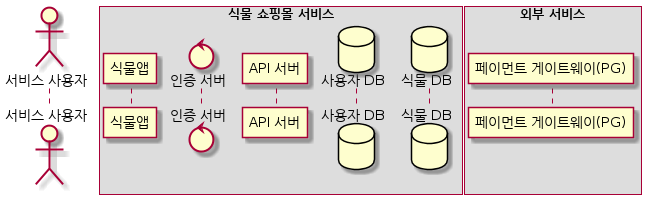

The diagram above was rendered by PlantUML. Its source (embedded in the PNG):
@startuml
skinparam backgroundcolor transparent

actor "서비스 사용자" as u
box "식물 쇼핑몰 서비스"
        participant "식물앱" as app
        control "인증 서버" as auth
        participant "API 서버" as api
        database "사용자 DB" as adb
        database "식물 DB" as db
end box

box "외부 서비스" 
        participant "페이먼트 게이트웨이(PG)" as pg
end box
@enduml